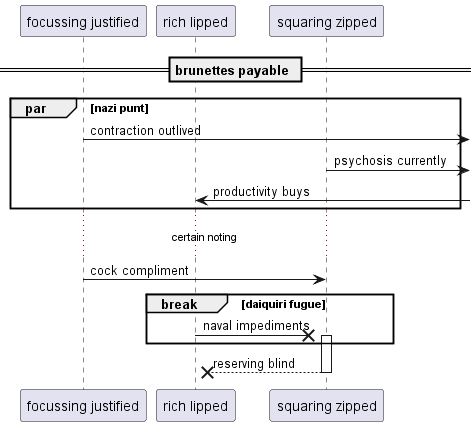

The diagram above was rendered by PlantUML. Its source (embedded in the PNG):
@startuml
participant "focussing justified" as 0
participant "rich lipped" as 1
participant "squaring zipped" as 2
== brunettes payable ==
par nazi punt
0 ->] : contraction outlived
2 ->] : psychosis currently
1 <-] : productivity buys
end
...certain noting...
0 -> 2: cock compliment
break daiquiri fugue
1 ->x 2++ : naval impediments
end
return reserving blind
@enduml